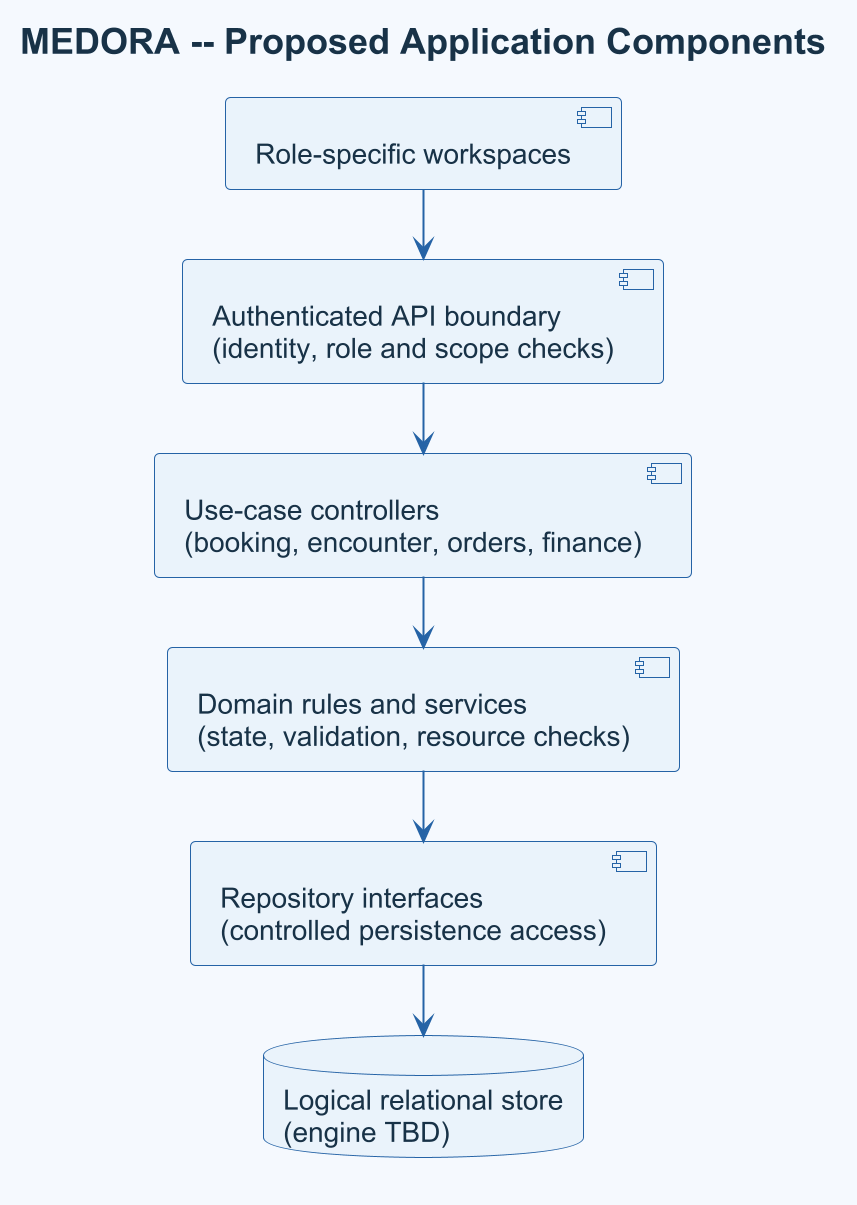

The diagram above was rendered by PlantUML. Its source (embedded in the PNG):
@startuml
title MEDORA -- Proposed Application Components
skinparam dpi 192
skinparam shadowing false
skinparam defaultFontName Arial
skinparam defaultFontColor #183247
skinparam defaultFontSize 14
skinparam titleFontSize 18
skinparam backgroundColor #F5F9FE
skinparam ArrowColor #2563A6
skinparam linetype ortho
skinparam nodesep 35
skinparam ranksep 45
skinparam component {
  BackgroundColor #EAF3FB
  BorderColor #2563A6
  FontColor #183247
}
skinparam database {
  BackgroundColor #EAF3FB
  BorderColor #2563A6
  FontColor #183247
}

top to bottom direction
skinparam ranksep 35

component "Role-specific workspaces" as UI
component "Authenticated API boundary\n(identity, role and scope checks)" as API
component "Use-case controllers\n(booking, encounter, orders, finance)" as Controllers
component "Domain rules and services\n(state, validation, resource checks)" as Domain
component "Repository interfaces\n(controlled persistence access)" as Repositories
database "Logical relational store\n(engine TBD)" as Store

UI --> API
API --> Controllers
Controllers --> Domain
Domain --> Repositories
Repositories --> Store
@enduml